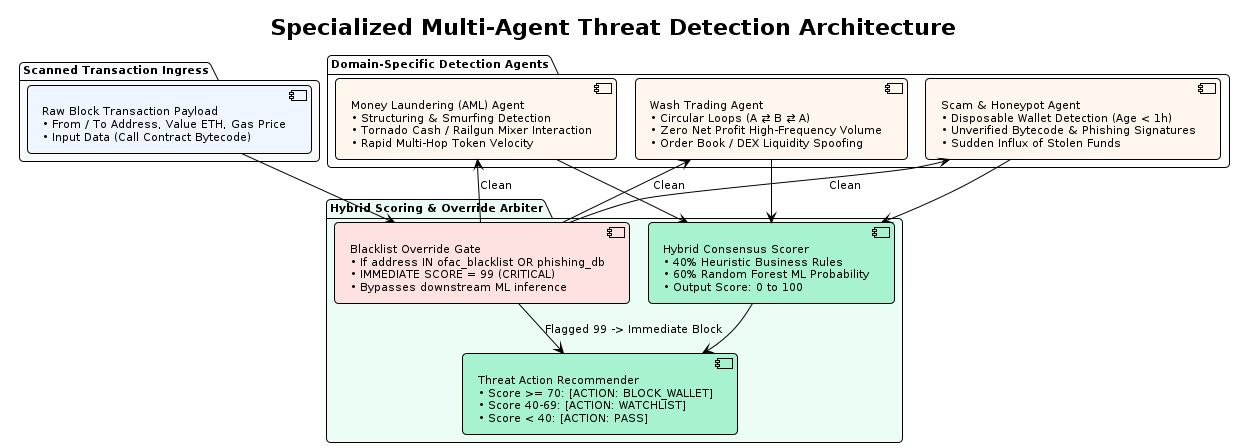

The diagram above was rendered by PlantUML. Its source (embedded in the PNG):
@startuml component-multi-agent-sentinel
!pragma layout smetana
!theme plain
skinparam defaultFontName "DejaVu Sans"
skinparam defaultFontSize 11
skinparam roundCorner 8
skinparam shadowing false
skinparam linetype ortho

title Specialized Multi-Agent Threat Detection Architecture

package "Scanned Transaction Ingress" #F8FAFC {
  component "Raw Block Transaction Payload\n• From / To Address, Value ETH, Gas Price\n• Input Data (Call Contract Bytecode)" as TX_IN #EFF6FF
}

package "Domain-Specific Detection Agents" #FFFFFF {
  component "Money Laundering (AML) Agent\n• Structuring & Smurfing Detection\n• Tornado Cash / Railgun Mixer Interaction\n• Rapid Multi-Hop Token Velocity" as AML_AGENT #FFF7ED

  component "Wash Trading Agent\n• Circular Loops (A ⇄ B ⇄ A)\n• Zero Net Profit High-Frequency Volume\n• Order Book / DEX Liquidity Spoofing" as WASH_AGENT #FFF7ED

  component "Scam & Honeypot Agent\n• Disposable Wallet Detection (Age < 1h)\n• Unverified Bytecode & Phishing Signatures\n• Sudden Influx of Stolen Funds" as SCAM_AGENT #FFF7ED
}

package "Hybrid Scoring & Override Arbiter" #ECFDF5 {
  component "Blacklist Override Gate\n• If address IN ofac_blacklist OR phishing_db\n• IMMEDIATE SCORE = 99 (CRITICAL)\n• Bypasses downstream ML inference" as OVERRIDE_GATE #FEE2E2

  component "Hybrid Consensus Scorer\n• 40% Heuristic Business Rules\n• 60% Random Forest ML Probability\n• Output Score: 0 to 100" as HYBRID_SCORER #A7F3D0

  component "Threat Action Recommender\n• Score >= 70: [ACTION: BLOCK_WALLET]\n• Score 40-69: [ACTION: WATCHLIST]\n• Score < 40: [ACTION: PASS]" as ACTION_REC #A7F3D0
}

TX_IN --> OVERRIDE_GATE
OVERRIDE_GATE --> AML_AGENT : Clean
OVERRIDE_GATE --> WASH_AGENT : Clean
OVERRIDE_GATE --> SCAM_AGENT : Clean

AML_AGENT --> HYBRID_SCORER
WASH_AGENT --> HYBRID_SCORER
SCAM_AGENT --> HYBRID_SCORER

OVERRIDE_GATE --> ACTION_REC : Flagged 99 -> Immediate Block
HYBRID_SCORER --> ACTION_REC
@enduml